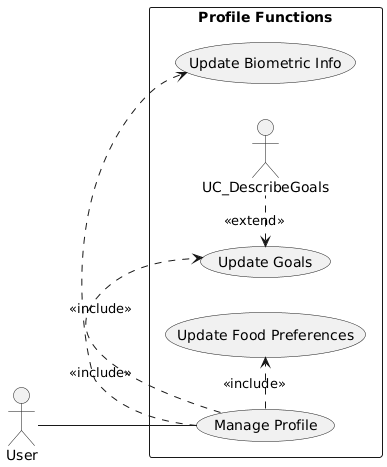

The diagram above was rendered by PlantUML. Its source (embedded in the PNG):
@startuml
' Sơ đồ Use Case chi tiết cho chức năng "Quản lý Hồ sơ"

left to right direction

' --- Định nghĩa Actors ---
actor User

' --- Định nghĩa Use Cases ---
rectangle "Profile Functions" {
    usecase UC_Profile as "Manage Profile"
    usecase UC_UpdateInfo as "Update Biometric Info"
    usecase UC_UpdateGoals as "Update Goals"
    usecase UC_UpdatePrefs as "Update Food Preferences"

    ' Mối quan hệ
    User -- UC_Profile

    UC_Profile .> UC_UpdateInfo : <<include>>
    UC_Profile .> UC_UpdateGoals : <<include>>
    UC_UpdateGoals <. UC_DescribeGoals : <<extend>>
    UC_Profile .> UC_UpdatePrefs : <<include>>
}
@enduml